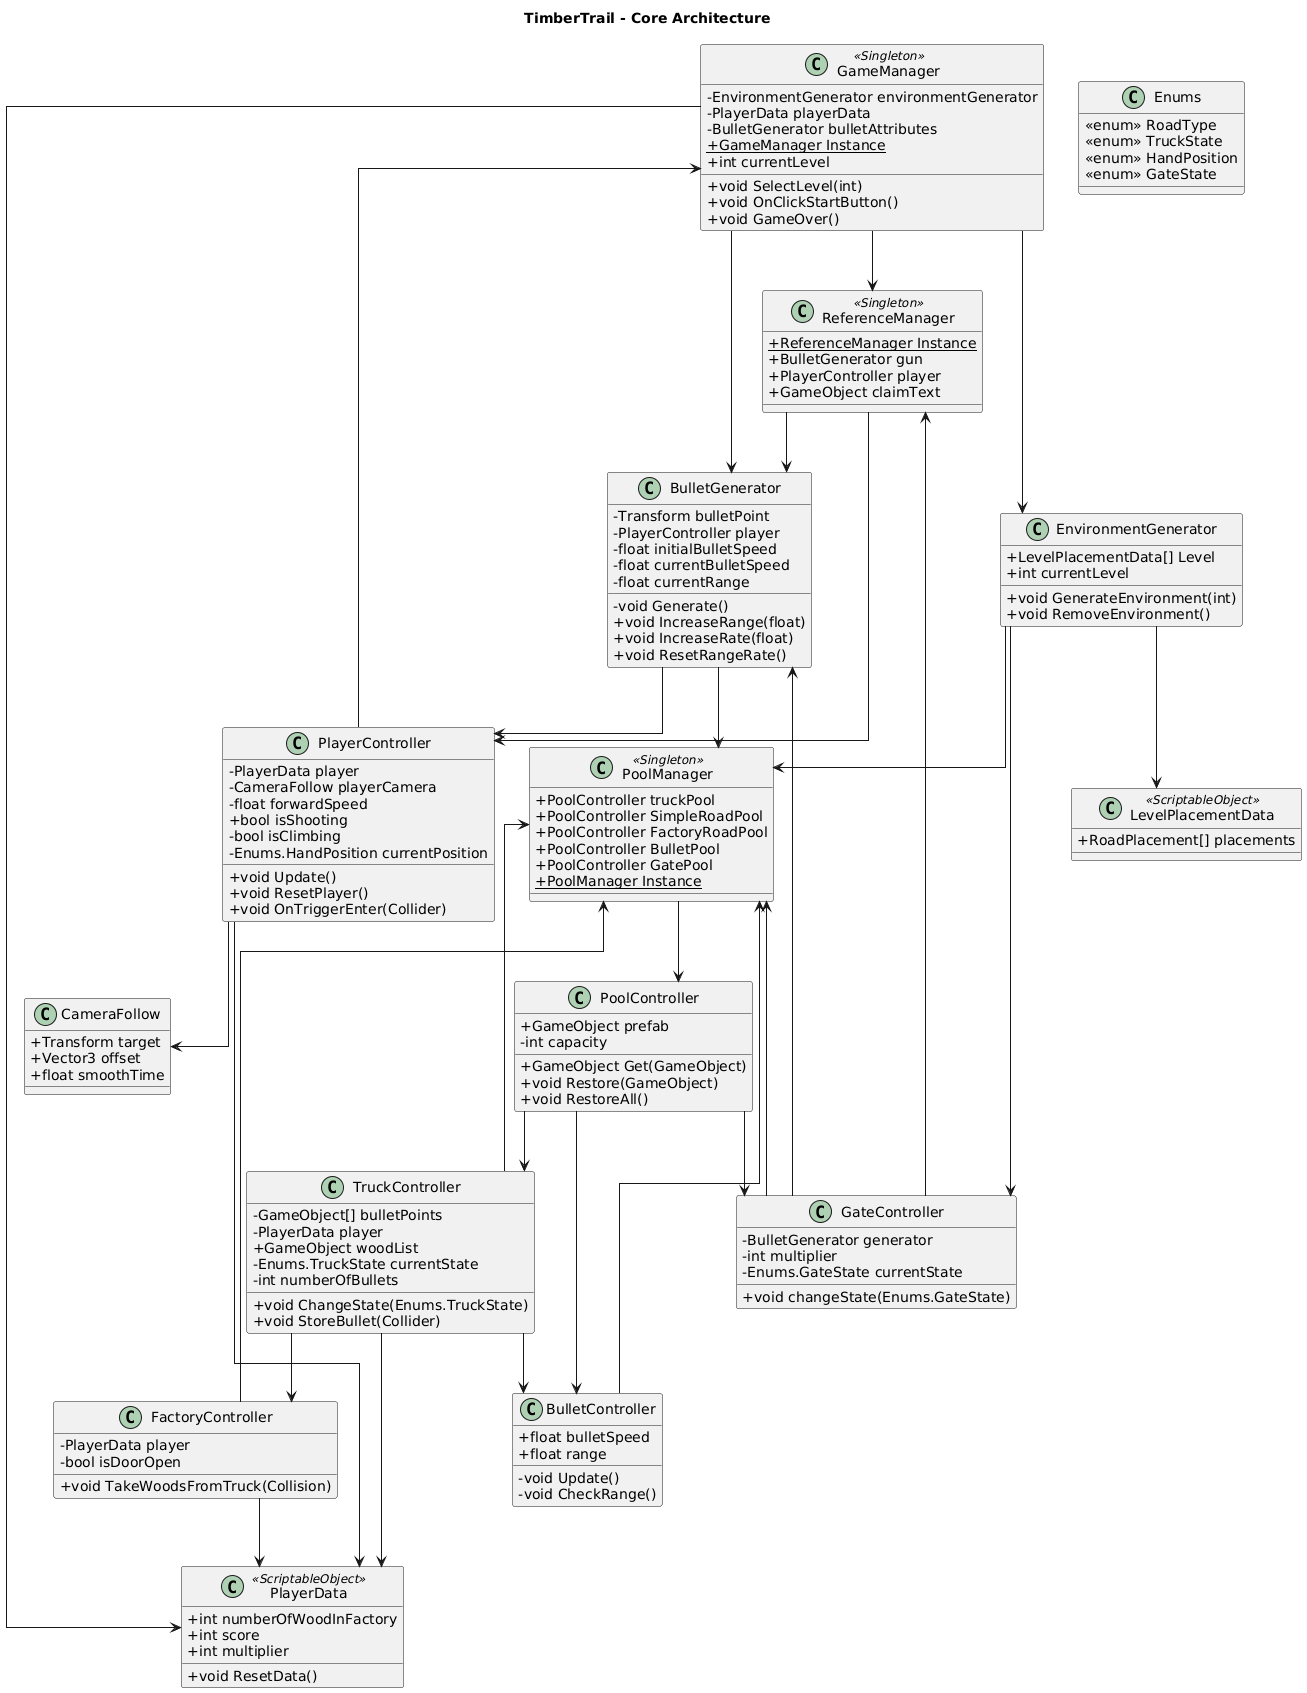

The diagram above was rendered by PlantUML. Its source (embedded in the PNG):
@startuml
title TimberTrail - Core Architecture

skinparam classAttributeIconSize 0
skinparam linetype ortho

' ===== SINGLETONS =====
class GameManager <<Singleton>> {
    - EnvironmentGenerator environmentGenerator
    - PlayerData playerData
    - BulletGenerator bulletAttributes
    + {static} GameManager Instance
    + int currentLevel
    + void SelectLevel(int)
    + void OnClickStartButton()
    + void GameOver()
}

class PoolManager <<Singleton>> {
    + PoolController truckPool
    + PoolController SimpleRoadPool
    + PoolController FactoryRoadPool
    + PoolController BulletPool
    + PoolController GatePool
    + {static} PoolManager Instance
}

class ReferenceManager <<Singleton>> {
    + {static} ReferenceManager Instance
    + BulletGenerator gun
    + PlayerController player
    + GameObject claimText
}

' ===== PLAYER & SHOOTING =====
class PlayerController {
    - PlayerData player
    - CameraFollow playerCamera
    - float forwardSpeed
    + bool isShooting
    - bool isClimbing
    - Enums.HandPosition currentPosition
    + void Update()
    + void ResetPlayer()
    + void OnTriggerEnter(Collider)
}

class BulletGenerator {
    - Transform bulletPoint
    - PlayerController player
    - float initialBulletSpeed
    - float currentBulletSpeed
    - float currentRange
    - void Generate()
    + void IncreaseRange(float)
    + void IncreaseRate(float)
    + void ResetRangeRate()
}

class BulletController {
    + float bulletSpeed
    + float range
    - void Update()
    - void CheckRange()
}

class CameraFollow {
    + Transform target
    + Vector3 offset
    + float smoothTime
}

' ===== ENVIRONMENT & LEVEL =====
class EnvironmentGenerator {
    + LevelPlacementData[] Level
    + int currentLevel
    + void GenerateEnvironment(int)
    + void RemoveEnvironment()
}

class GateController {
    - BulletGenerator generator
    - int multiplier
    - Enums.GateState currentState
    + void changeState(Enums.GateState)
}

' ===== TRUCK & FACTORY =====
class TruckController {
    - GameObject[] bulletPoints
    - PlayerData player
    + GameObject woodList
    - Enums.TruckState currentState
    - int numberOfBullets
    + void ChangeState(Enums.TruckState)
    + void StoreBullet(Collider)
}

class FactoryController {
    - PlayerData player
    - bool isDoorOpen
    + void TakeWoodsFromTruck(Collision)
}

' ===== POOLING =====
class PoolController {
    + GameObject prefab
    - int capacity
    + GameObject Get(GameObject)
    + void Restore(GameObject)
    + void RestoreAll()
}

' ===== DATA =====
class PlayerData <<ScriptableObject>> {
    + int numberOfWoodInFactory
    + int score
    + int multiplier
    + void ResetData()
}

class LevelPlacementData <<ScriptableObject>> {
    + RoadPlacement[] placements
}

class Enums {
    <<enum>> RoadType
    <<enum>> TruckState
    <<enum>> HandPosition
    <<enum>> GateState
}

' ===== RELATIONSHIPS =====

' GameManager connections
GameManager --> EnvironmentGenerator
GameManager --> PlayerData
GameManager --> BulletGenerator
GameManager --> ReferenceManager

' ReferenceManager connections
ReferenceManager --> BulletGenerator
ReferenceManager --> PlayerController

' Player & Shooting flow
PlayerController --> PlayerData
PlayerController --> CameraFollow
PlayerController --> GameManager
BulletGenerator --> PlayerController
BulletGenerator --> PoolManager
BulletController --> PoolManager

' Environment & Gates
EnvironmentGenerator --> PoolManager
EnvironmentGenerator --> LevelPlacementData
EnvironmentGenerator --> GateController
GateController --> BulletGenerator
GateController --> ReferenceManager
GateController --> PoolManager

' Truck & Factory flow
TruckController --> PlayerData
TruckController --> FactoryController
TruckController --> PoolManager
TruckController --> BulletController
FactoryController --> PlayerData
FactoryController --> PoolManager

' Pool system
PoolManager --> PoolController
PoolController --> BulletController
PoolController --> TruckController
PoolController --> GateController
@enduml